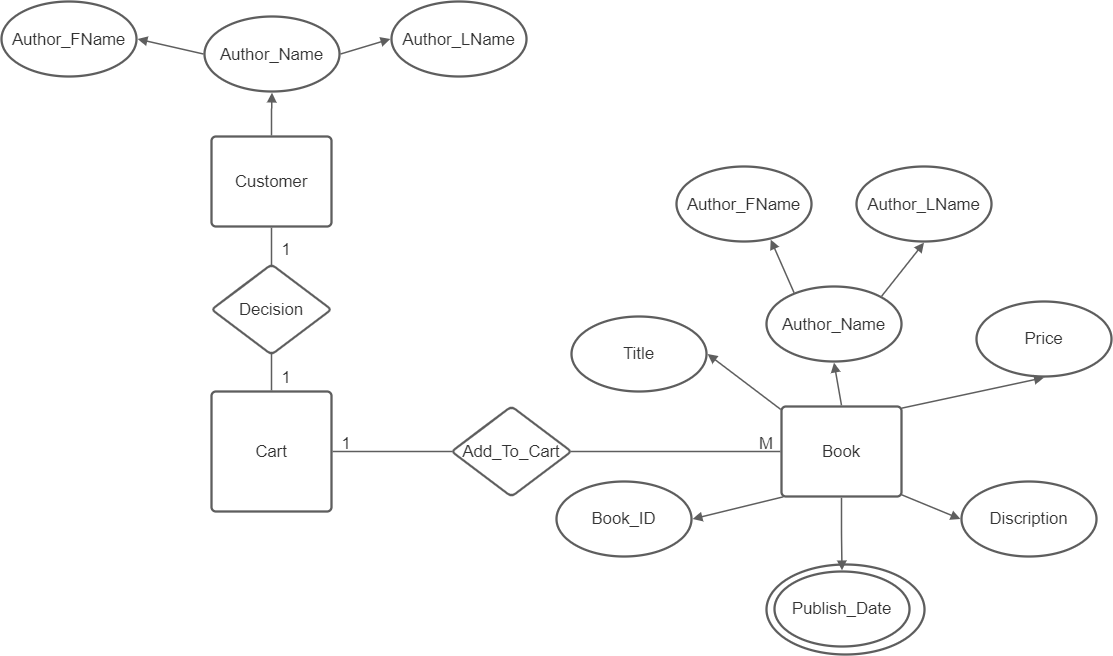

The diagram above was exported from draw.io. Its source (the exported page's mxGraphModel, read from the mxfile embedded in the PNG):
<mxGraphModel dx="1973" dy="1136" grid="1" gridSize="10" guides="1" tooltips="1" connect="1" arrows="1" fold="1" page="1" pageScale="1" pageWidth="850" pageHeight="1100" math="0" shadow="0">
  <root>
    <mxCell id="0" />
    <mxCell id="1" parent="0" />
    <UserObject label="Publish_Date" lucidchartObjectId="cZ-LNMDDP7X_" id="a5KAWX8TOUbcII8t0rmG-1">
      <mxCell style="html=1;overflow=block;blockSpacing=1;whiteSpace=wrap;ellipse;fontSize=16.7;fontColor=#333333;spacing=3.8;strokeColor=#5e5e5e;strokeOpacity=100;rounded=1;absoluteArcSize=1;arcSize=9;strokeWidth=2.3;" vertex="1" parent="1">
        <mxGeometry x="930" y="668" width="158" height="90" as="geometry" />
      </mxCell>
    </UserObject>
    <UserObject label="Book" lucidchartObjectId="QW-L914lfW-I" id="a5KAWX8TOUbcII8t0rmG-2">
      <mxCell style="html=1;overflow=block;blockSpacing=1;whiteSpace=wrap;fontSize=16.7;fontColor=#333333;spacing=9;strokeColor=#5e5e5e;strokeOpacity=100;rounded=1;absoluteArcSize=1;arcSize=9;strokeWidth=2.3;" vertex="1" parent="1">
        <mxGeometry x="945" y="510" width="120" height="90" as="geometry" />
      </mxCell>
    </UserObject>
    <UserObject label="Title" lucidchartObjectId="3W-LihJQItIl" id="a5KAWX8TOUbcII8t0rmG-3">
      <mxCell style="html=1;overflow=block;blockSpacing=1;whiteSpace=wrap;ellipse;fontSize=16.7;fontColor=#333333;spacing=3.8;strokeColor=#5e5e5e;strokeOpacity=100;rounded=1;absoluteArcSize=1;arcSize=9;strokeWidth=2.3;" vertex="1" parent="1">
        <mxGeometry x="735" y="420" width="135" height="75" as="geometry" />
      </mxCell>
    </UserObject>
    <UserObject label="Price" lucidchartObjectId="7W-LspROn2W1" id="a5KAWX8TOUbcII8t0rmG-4">
      <mxCell style="html=1;overflow=block;blockSpacing=1;whiteSpace=wrap;ellipse;fontSize=16.7;fontColor=#333333;spacing=3.8;strokeColor=#5e5e5e;strokeOpacity=100;rounded=1;absoluteArcSize=1;arcSize=9;strokeWidth=2.3;" vertex="1" parent="1">
        <mxGeometry x="1140" y="405" width="135" height="75" as="geometry" />
      </mxCell>
    </UserObject>
    <UserObject label="Book_ID" lucidchartObjectId="9W-LwLa33ggR" id="a5KAWX8TOUbcII8t0rmG-5">
      <mxCell style="html=1;overflow=block;blockSpacing=1;whiteSpace=wrap;ellipse;fontSize=16.7;fontColor=#333333;spacing=3.8;strokeColor=#5e5e5e;strokeOpacity=100;rounded=1;absoluteArcSize=1;arcSize=9;strokeWidth=2.3;" vertex="1" parent="1">
        <mxGeometry x="720" y="585" width="135" height="75" as="geometry" />
      </mxCell>
    </UserObject>
    <UserObject label="Discription" lucidchartObjectId="_W-L_VhoFx~Y" id="a5KAWX8TOUbcII8t0rmG-6">
      <mxCell style="html=1;overflow=block;blockSpacing=1;whiteSpace=wrap;ellipse;fontSize=16.7;fontColor=#333333;spacing=3.8;strokeColor=#5e5e5e;strokeOpacity=100;rounded=1;absoluteArcSize=1;arcSize=9;strokeWidth=2.3;" vertex="1" parent="1">
        <mxGeometry x="1125" y="585" width="135" height="75" as="geometry" />
      </mxCell>
    </UserObject>
    <UserObject label="Author_Name" lucidchartObjectId=".W-LGzHtyKld" id="a5KAWX8TOUbcII8t0rmG-7">
      <mxCell style="html=1;overflow=block;blockSpacing=1;whiteSpace=wrap;ellipse;fontSize=16.7;fontColor=#333333;spacing=3.8;strokeColor=#5e5e5e;strokeOpacity=100;rounded=1;absoluteArcSize=1;arcSize=9;strokeWidth=2.3;" vertex="1" parent="1">
        <mxGeometry x="930" y="390" width="135" height="75" as="geometry" />
      </mxCell>
    </UserObject>
    <UserObject label="" lucidchartObjectId="dX-LV5GG2Q33" id="a5KAWX8TOUbcII8t0rmG-8">
      <mxCell style="html=1;jettySize=18;whiteSpace=wrap;fontSize=13;strokeColor=#5E5E5E;strokeWidth=1.5;rounded=0;startArrow=block;startFill=1;endArrow=none;exitX=1.008;exitY=0.5;exitPerimeter=0;entryX=-0.006;entryY=0.033;entryPerimeter=0;" edge="1" parent="1" source="a5KAWX8TOUbcII8t0rmG-3" target="a5KAWX8TOUbcII8t0rmG-2">
        <mxGeometry width="100" height="100" relative="1" as="geometry">
          <Array as="points" />
        </mxGeometry>
      </mxCell>
    </UserObject>
    <UserObject label="" lucidchartObjectId="fX-L1c6Xj8Ve" id="a5KAWX8TOUbcII8t0rmG-9">
      <mxCell style="html=1;jettySize=18;whiteSpace=wrap;fontSize=13;strokeColor=#5E5E5E;strokeWidth=1.5;rounded=0;startArrow=block;startFill=1;endArrow=none;exitX=0.5;exitY=1.015;exitPerimeter=0;entryX=0.5;entryY=-0.013;entryPerimeter=0;" edge="1" parent="1" source="a5KAWX8TOUbcII8t0rmG-7" target="a5KAWX8TOUbcII8t0rmG-2">
        <mxGeometry width="100" height="100" relative="1" as="geometry">
          <Array as="points" />
        </mxGeometry>
      </mxCell>
    </UserObject>
    <UserObject label="" lucidchartObjectId="hX-LmD1KEhEX" id="a5KAWX8TOUbcII8t0rmG-10">
      <mxCell style="html=1;jettySize=18;whiteSpace=wrap;fontSize=13;strokeColor=#5E5E5E;strokeWidth=1.5;rounded=0;startArrow=block;startFill=1;endArrow=none;exitX=0.5;exitY=1.015;exitPerimeter=0;entryX=1.003;entryY=0.018;entryPerimeter=0;" edge="1" parent="1" source="a5KAWX8TOUbcII8t0rmG-4" target="a5KAWX8TOUbcII8t0rmG-2">
        <mxGeometry width="100" height="100" relative="1" as="geometry">
          <Array as="points" />
        </mxGeometry>
      </mxCell>
    </UserObject>
    <UserObject label="" lucidchartObjectId="iX-LD3PQ1ULs" id="a5KAWX8TOUbcII8t0rmG-11">
      <mxCell style="html=1;jettySize=18;whiteSpace=wrap;fontSize=13;strokeColor=#5E5E5E;strokeWidth=1.5;rounded=0;startArrow=block;startFill=1;endArrow=none;exitX=1.008;exitY=0.5;exitPerimeter=0;entryX=0.014;entryY=1.004;entryPerimeter=0;" edge="1" parent="1" source="a5KAWX8TOUbcII8t0rmG-5" target="a5KAWX8TOUbcII8t0rmG-2">
        <mxGeometry width="100" height="100" relative="1" as="geometry">
          <Array as="points" />
        </mxGeometry>
      </mxCell>
    </UserObject>
    <UserObject label="" lucidchartObjectId="kX-LOY18t7v1" id="a5KAWX8TOUbcII8t0rmG-12">
      <mxCell style="html=1;jettySize=18;whiteSpace=wrap;fontSize=13;strokeColor=#5E5E5E;strokeWidth=1.5;rounded=0;startArrow=block;startFill=1;endArrow=none;exitX=-0.008;exitY=0.5;exitPerimeter=0;entryX=1.003;entryY=0.982;entryPerimeter=0;" edge="1" parent="1" source="a5KAWX8TOUbcII8t0rmG-6" target="a5KAWX8TOUbcII8t0rmG-2">
        <mxGeometry width="100" height="100" relative="1" as="geometry">
          <Array as="points" />
        </mxGeometry>
      </mxCell>
    </UserObject>
    <UserObject label="Publish_Date" lucidchartObjectId="WY-LB9Gy6aZX" id="a5KAWX8TOUbcII8t0rmG-13">
      <mxCell style="html=1;overflow=block;blockSpacing=1;whiteSpace=wrap;ellipse;fontSize=16.7;fontColor=#333333;spacing=3.8;strokeColor=#5e5e5e;strokeOpacity=100;rounded=1;absoluteArcSize=1;arcSize=9;strokeWidth=2.3;" vertex="1" parent="1">
        <mxGeometry x="938" y="675" width="135" height="75" as="geometry" />
      </mxCell>
    </UserObject>
    <UserObject label="" lucidchartObjectId="YY-L2n6DCK8K" id="a5KAWX8TOUbcII8t0rmG-14">
      <mxCell style="html=1;jettySize=18;whiteSpace=wrap;fontSize=13;strokeColor=#5E5E5E;strokeWidth=1.5;rounded=1;arcSize=12;edgeStyle=orthogonalEdgeStyle;startArrow=none;endArrow=block;endFill=1;exitX=0.5;exitY=1.013;exitPerimeter=0;entryX=0.5;entryY=-0.015;entryPerimeter=0;" edge="1" parent="1" source="a5KAWX8TOUbcII8t0rmG-2" target="a5KAWX8TOUbcII8t0rmG-13">
        <mxGeometry width="100" height="100" relative="1" as="geometry">
          <Array as="points" />
        </mxGeometry>
      </mxCell>
    </UserObject>
    <UserObject label="Author_FName" lucidchartObjectId="n0-L1SJE1x1u" id="a5KAWX8TOUbcII8t0rmG-15">
      <mxCell style="html=1;overflow=block;blockSpacing=1;whiteSpace=wrap;ellipse;fontSize=16.7;fontColor=#333333;spacing=3.8;strokeColor=#5e5e5e;strokeOpacity=100;rounded=1;absoluteArcSize=1;arcSize=9;strokeWidth=2.3;" vertex="1" parent="1">
        <mxGeometry x="840" y="270" width="135" height="75" as="geometry" />
      </mxCell>
    </UserObject>
    <UserObject label="Author_LName" lucidchartObjectId="p0-L9hhP4rNE" id="a5KAWX8TOUbcII8t0rmG-16">
      <mxCell style="html=1;overflow=block;blockSpacing=1;whiteSpace=wrap;ellipse;fontSize=16.7;fontColor=#333333;spacing=3.8;strokeColor=#5e5e5e;strokeOpacity=100;rounded=1;absoluteArcSize=1;arcSize=9;strokeWidth=2.3;" vertex="1" parent="1">
        <mxGeometry x="1020" y="270" width="135" height="75" as="geometry" />
      </mxCell>
    </UserObject>
    <UserObject label="" lucidchartObjectId="u0-Lg38nV-0H" id="a5KAWX8TOUbcII8t0rmG-17">
      <mxCell style="html=1;jettySize=18;whiteSpace=wrap;fontSize=13;strokeColor=#5E5E5E;strokeWidth=1.5;rounded=0;startArrow=none;endArrow=block;endFill=1;exitX=0.204;exitY=0.082;exitPerimeter=0;entryX=0.698;entryY=0.975;entryPerimeter=0;" edge="1" parent="1" source="a5KAWX8TOUbcII8t0rmG-7" target="a5KAWX8TOUbcII8t0rmG-15">
        <mxGeometry width="100" height="100" relative="1" as="geometry">
          <Array as="points" />
        </mxGeometry>
      </mxCell>
    </UserObject>
    <UserObject label="" lucidchartObjectId="y0-LfYC~62wK" id="a5KAWX8TOUbcII8t0rmG-18">
      <mxCell style="html=1;jettySize=18;whiteSpace=wrap;fontSize=13;strokeColor=#5E5E5E;strokeWidth=1.5;rounded=0;startArrow=none;endArrow=block;endFill=1;exitX=0.853;exitY=0.129;exitPerimeter=0;entryX=0.5;entryY=1.015;entryPerimeter=0;" edge="1" parent="1" source="a5KAWX8TOUbcII8t0rmG-7" target="a5KAWX8TOUbcII8t0rmG-16">
        <mxGeometry width="100" height="100" relative="1" as="geometry">
          <Array as="points" />
        </mxGeometry>
      </mxCell>
    </UserObject>
    <UserObject label="Cart" lucidchartObjectId="k2-LCV6p5.1U" id="a5KAWX8TOUbcII8t0rmG-19">
      <mxCell style="html=1;overflow=block;blockSpacing=1;whiteSpace=wrap;fontSize=16.7;fontColor=#333333;spacing=3.8;strokeColor=#5e5e5e;strokeOpacity=100;rounded=1;absoluteArcSize=1;arcSize=9;strokeWidth=2.3;" vertex="1" parent="1">
        <mxGeometry x="375" y="495" width="120" height="120" as="geometry" />
      </mxCell>
    </UserObject>
    <UserObject label="Add_To_Cart" lucidchartObjectId="E2-LmBy9XeC1" id="a5KAWX8TOUbcII8t0rmG-20">
      <mxCell style="html=1;overflow=block;blockSpacing=1;whiteSpace=wrap;rhombus;fontSize=16.7;fontColor=#333333;spacing=3.8;strokeColor=#5e5e5e;strokeOpacity=100;rounded=1;absoluteArcSize=1;arcSize=9;strokeWidth=2.3;" vertex="1" parent="1">
        <mxGeometry x="615" y="510" width="120" height="90" as="geometry" />
      </mxCell>
    </UserObject>
    <UserObject label="" lucidchartObjectId="G2-LPUUy1x6H" id="a5KAWX8TOUbcII8t0rmG-21">
      <mxCell style="html=1;jettySize=18;whiteSpace=wrap;fontSize=13;strokeColor=#5E5E5E;strokeWidth=1.5;rounded=1;arcSize=12;edgeStyle=orthogonalEdgeStyle;startArrow=none;endArrow=none;exitX=0.991;exitY=0.5;exitPerimeter=0;entryX=-0.009;entryY=0.5;entryPerimeter=0;" edge="1" parent="1" source="a5KAWX8TOUbcII8t0rmG-20" target="a5KAWX8TOUbcII8t0rmG-2">
        <mxGeometry width="100" height="100" relative="1" as="geometry">
          <Array as="points" />
        </mxGeometry>
      </mxCell>
    </UserObject>
    <UserObject label="" lucidchartObjectId="H2-LPchLi72D" id="a5KAWX8TOUbcII8t0rmG-22">
      <mxCell style="html=1;jettySize=18;whiteSpace=wrap;fontSize=13;strokeColor=#5E5E5E;strokeWidth=1.5;rounded=1;arcSize=12;edgeStyle=orthogonalEdgeStyle;startArrow=none;endArrow=none;exitX=0.009;exitY=0.5;exitPerimeter=0;entryX=1.009;entryY=0.5;entryPerimeter=0;" edge="1" parent="1" source="a5KAWX8TOUbcII8t0rmG-20" target="a5KAWX8TOUbcII8t0rmG-19">
        <mxGeometry width="100" height="100" relative="1" as="geometry">
          <Array as="points" />
        </mxGeometry>
      </mxCell>
    </UserObject>
    <UserObject label="1" lucidchartObjectId="i6-LhX8aHFcY" id="a5KAWX8TOUbcII8t0rmG-23">
      <mxCell style="html=1;overflow=block;blockSpacing=1;whiteSpace=wrap;fontSize=16.7;fontColor=#333333;spacing=3.8;strokeOpacity=0;fillOpacity=0;rounded=1;absoluteArcSize=1;arcSize=9;fillColor=#ffffff;strokeWidth=2.3;" vertex="1" parent="1">
        <mxGeometry x="420" y="525" width="180" height="45" as="geometry" />
      </mxCell>
    </UserObject>
    <UserObject label="M" lucidchartObjectId="n6-Lr-j6335W" id="a5KAWX8TOUbcII8t0rmG-24">
      <mxCell style="html=1;overflow=block;blockSpacing=1;whiteSpace=wrap;fontSize=16.7;fontColor=#333333;spacing=3.8;strokeOpacity=0;fillOpacity=0;rounded=1;absoluteArcSize=1;arcSize=9;fillColor=#ffffff;strokeWidth=2.3;" vertex="1" parent="1">
        <mxGeometry x="840" y="525" width="180" height="45" as="geometry" />
      </mxCell>
    </UserObject>
    <UserObject label="Customer" lucidchartObjectId="R6-LPQJu-L5t" id="a5KAWX8TOUbcII8t0rmG-25">
      <mxCell style="html=1;overflow=block;blockSpacing=1;whiteSpace=wrap;fontSize=16.7;fontColor=#333333;spacing=9;strokeColor=#5e5e5e;strokeOpacity=100;rounded=1;absoluteArcSize=1;arcSize=9;strokeWidth=2.3;" vertex="1" parent="1">
        <mxGeometry x="375" y="240" width="120" height="90" as="geometry" />
      </mxCell>
    </UserObject>
    <UserObject label="Decision" lucidchartObjectId="06-L4KY~.udD" id="a5KAWX8TOUbcII8t0rmG-26">
      <mxCell style="html=1;overflow=block;blockSpacing=1;whiteSpace=wrap;rhombus;fontSize=16.7;fontColor=#333333;spacing=3.8;strokeColor=#5e5e5e;strokeOpacity=100;rounded=1;absoluteArcSize=1;arcSize=9;strokeWidth=2.3;" vertex="1" parent="1">
        <mxGeometry x="375" y="368" width="120" height="90" as="geometry" />
      </mxCell>
    </UserObject>
    <UserObject label="" lucidchartObjectId="46-L4pbz5PMD" id="a5KAWX8TOUbcII8t0rmG-27">
      <mxCell style="html=1;jettySize=18;whiteSpace=wrap;fontSize=13;strokeColor=#5E5E5E;strokeWidth=1.5;rounded=1;arcSize=12;edgeStyle=orthogonalEdgeStyle;startArrow=none;endArrow=none;exitX=0.5;exitY=1.013;exitPerimeter=0;entryX=0.5;entryY=0.006;entryPerimeter=0;" edge="1" parent="1" source="a5KAWX8TOUbcII8t0rmG-25" target="a5KAWX8TOUbcII8t0rmG-26">
        <mxGeometry width="100" height="100" relative="1" as="geometry">
          <Array as="points" />
        </mxGeometry>
      </mxCell>
    </UserObject>
    <UserObject label="" lucidchartObjectId="66-L5DVHDDU9" id="a5KAWX8TOUbcII8t0rmG-28">
      <mxCell style="html=1;jettySize=18;whiteSpace=wrap;fontSize=13;strokeColor=#5E5E5E;strokeWidth=1.5;rounded=1;arcSize=12;edgeStyle=orthogonalEdgeStyle;startArrow=none;endArrow=none;exitX=0.5;exitY=0.994;exitPerimeter=0;entryX=0.5;entryY=-0.009;entryPerimeter=0;" edge="1" parent="1" source="a5KAWX8TOUbcII8t0rmG-26" target="a5KAWX8TOUbcII8t0rmG-19">
        <mxGeometry width="100" height="100" relative="1" as="geometry">
          <Array as="points" />
        </mxGeometry>
      </mxCell>
    </UserObject>
    <UserObject label="1" lucidchartObjectId="h7-LakqT69ch" id="a5KAWX8TOUbcII8t0rmG-29">
      <mxCell style="html=1;overflow=block;blockSpacing=1;whiteSpace=wrap;fontSize=16.7;fontColor=#333333;spacing=3.8;strokeOpacity=0;fillOpacity=0;rounded=1;absoluteArcSize=1;arcSize=9;fillColor=#ffffff;strokeWidth=2.3;" vertex="1" parent="1">
        <mxGeometry x="360" y="330" width="180" height="45" as="geometry" />
      </mxCell>
    </UserObject>
    <UserObject label="1" lucidchartObjectId="l7-LNYzN0O7k" id="a5KAWX8TOUbcII8t0rmG-30">
      <mxCell style="html=1;overflow=block;blockSpacing=1;whiteSpace=wrap;fontSize=16.7;fontColor=#333333;spacing=3.8;strokeOpacity=0;fillOpacity=0;rounded=1;absoluteArcSize=1;arcSize=9;fillColor=#ffffff;strokeWidth=2.3;" vertex="1" parent="1">
        <mxGeometry x="360" y="458" width="180" height="45" as="geometry" />
      </mxCell>
    </UserObject>
    <UserObject label="Author_Name" lucidchartObjectId="y7-L9sreulP9" id="a5KAWX8TOUbcII8t0rmG-31">
      <mxCell style="html=1;overflow=block;blockSpacing=1;whiteSpace=wrap;ellipse;fontSize=16.7;fontColor=#333333;spacing=3.8;strokeColor=#5e5e5e;strokeOpacity=100;rounded=1;absoluteArcSize=1;arcSize=9;strokeWidth=2.3;" vertex="1" parent="1">
        <mxGeometry x="368" y="120" width="135" height="75" as="geometry" />
      </mxCell>
    </UserObject>
    <UserObject label="" lucidchartObjectId="E7-LDU5sYZ_f" id="a5KAWX8TOUbcII8t0rmG-32">
      <mxCell style="html=1;jettySize=18;whiteSpace=wrap;fontSize=13;strokeColor=#5E5E5E;strokeWidth=1.5;rounded=1;arcSize=12;edgeStyle=orthogonalEdgeStyle;startArrow=none;endArrow=block;endFill=1;exitX=0.5;exitY=-0.012;exitPerimeter=0;entryX=0.5;entryY=1.015;entryPerimeter=0;" edge="1" parent="1" source="a5KAWX8TOUbcII8t0rmG-25" target="a5KAWX8TOUbcII8t0rmG-31">
        <mxGeometry width="100" height="100" relative="1" as="geometry">
          <Array as="points" />
        </mxGeometry>
      </mxCell>
    </UserObject>
    <UserObject label="Author_FName" lucidchartObjectId="F7-LT3NJ2KH3" id="a5KAWX8TOUbcII8t0rmG-33">
      <mxCell style="html=1;overflow=block;blockSpacing=1;whiteSpace=wrap;ellipse;fontSize=16.7;fontColor=#333333;spacing=3.8;strokeColor=#5e5e5e;strokeOpacity=100;rounded=1;absoluteArcSize=1;arcSize=9;strokeWidth=2.3;" vertex="1" parent="1">
        <mxGeometry x="165" y="105" width="135" height="75" as="geometry" />
      </mxCell>
    </UserObject>
    <UserObject label="Author_LName" lucidchartObjectId="J7-LPY71dJ0k" id="a5KAWX8TOUbcII8t0rmG-34">
      <mxCell style="html=1;overflow=block;blockSpacing=1;whiteSpace=wrap;ellipse;fontSize=16.7;fontColor=#333333;spacing=3.8;strokeColor=#5e5e5e;strokeOpacity=100;rounded=1;absoluteArcSize=1;arcSize=9;strokeWidth=2.3;" vertex="1" parent="1">
        <mxGeometry x="555" y="105" width="135" height="75" as="geometry" />
      </mxCell>
    </UserObject>
    <UserObject label="" lucidchartObjectId="P7-LnHTtgUNd" id="a5KAWX8TOUbcII8t0rmG-35">
      <mxCell style="html=1;jettySize=18;whiteSpace=wrap;fontSize=13;strokeColor=#5E5E5E;strokeWidth=1.5;rounded=0;startArrow=none;endArrow=block;endFill=1;exitX=-0.008;exitY=0.5;exitPerimeter=0;entryX=1.008;entryY=0.5;entryPerimeter=0;" edge="1" parent="1" source="a5KAWX8TOUbcII8t0rmG-31" target="a5KAWX8TOUbcII8t0rmG-33">
        <mxGeometry width="100" height="100" relative="1" as="geometry">
          <Array as="points" />
        </mxGeometry>
      </mxCell>
    </UserObject>
    <UserObject label="" lucidchartObjectId="T7-Lid.L-dV0" id="a5KAWX8TOUbcII8t0rmG-36">
      <mxCell style="html=1;jettySize=18;whiteSpace=wrap;fontSize=13;strokeColor=#5E5E5E;strokeWidth=1.5;rounded=0;startArrow=none;endArrow=block;endFill=1;exitX=1.008;exitY=0.5;exitPerimeter=0;entryX=-0.008;entryY=0.5;entryPerimeter=0;" edge="1" parent="1" source="a5KAWX8TOUbcII8t0rmG-31" target="a5KAWX8TOUbcII8t0rmG-34">
        <mxGeometry width="100" height="100" relative="1" as="geometry">
          <Array as="points" />
        </mxGeometry>
      </mxCell>
    </UserObject>
  </root>
</mxGraphModel>